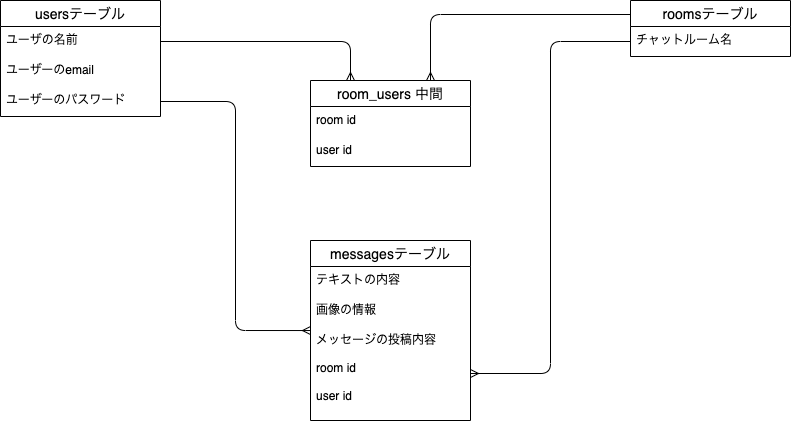

The diagram above was exported from draw.io. Its source (the exported page's mxGraphModel, read from the mxfile embedded in the PNG):
<mxGraphModel dx="1016" dy="859" grid="1" gridSize="10" guides="1" tooltips="1" connect="1" arrows="1" fold="1" page="1" pageScale="1" pageWidth="827" pageHeight="1169" math="0" shadow="0">
  <root>
    <mxCell id="0" />
    <mxCell id="1" parent="0" />
    <mxCell id="16" value="messagesテーブル" style="swimlane;fontStyle=0;childLayout=stackLayout;horizontal=1;startSize=26;horizontalStack=0;resizeParent=1;resizeParentMax=0;resizeLast=0;collapsible=1;marginBottom=0;align=center;fontSize=14;rounded=0;sketch=0;" vertex="1" parent="1">
      <mxGeometry x="320" y="520" width="160" height="180" as="geometry" />
    </mxCell>
    <mxCell id="17" value="テキストの内容" style="text;strokeColor=none;fillColor=none;spacingLeft=4;spacingRight=4;overflow=hidden;rotatable=0;points=[[0,0.5],[1,0.5]];portConstraint=eastwest;fontSize=12;" vertex="1" parent="16">
      <mxGeometry y="26" width="160" height="30" as="geometry" />
    </mxCell>
    <mxCell id="18" value="画像の情報" style="text;strokeColor=none;fillColor=none;spacingLeft=4;spacingRight=4;overflow=hidden;rotatable=0;points=[[0,0.5],[1,0.5]];portConstraint=eastwest;fontSize=12;" vertex="1" parent="16">
      <mxGeometry y="56" width="160" height="30" as="geometry" />
    </mxCell>
    <mxCell id="19" value="メッセージの投稿内容&#10;&#10;room id&#10;&#10;user id" style="text;strokeColor=none;fillColor=none;spacingLeft=4;spacingRight=4;overflow=hidden;rotatable=0;points=[[0,0.5],[1,0.5]];portConstraint=eastwest;fontSize=12;" vertex="1" parent="16">
      <mxGeometry y="86" width="160" height="94" as="geometry" />
    </mxCell>
    <mxCell id="36" style="edgeStyle=orthogonalEdgeStyle;rounded=1;sketch=0;orthogonalLoop=1;jettySize=auto;html=1;exitX=0;exitY=0.25;exitDx=0;exitDy=0;entryX=0.75;entryY=0;entryDx=0;entryDy=0;endArrow=ERmany;endFill=0;" edge="1" parent="1" source="24" target="28">
      <mxGeometry relative="1" as="geometry" />
    </mxCell>
    <mxCell id="24" value="roomsテーブル" style="swimlane;fontStyle=0;childLayout=stackLayout;horizontal=1;startSize=26;horizontalStack=0;resizeParent=1;resizeParentMax=0;resizeLast=0;collapsible=1;marginBottom=0;align=center;fontSize=14;rounded=0;sketch=0;" vertex="1" parent="1">
      <mxGeometry x="640" y="280" width="160" height="56" as="geometry" />
    </mxCell>
    <mxCell id="25" value="チャットルーム名" style="text;strokeColor=none;fillColor=none;spacingLeft=4;spacingRight=4;overflow=hidden;rotatable=0;points=[[0,0.5],[1,0.5]];portConstraint=eastwest;fontSize=12;" vertex="1" parent="24">
      <mxGeometry y="26" width="160" height="30" as="geometry" />
    </mxCell>
    <mxCell id="12" value="usersテーブル" style="swimlane;fontStyle=0;childLayout=stackLayout;horizontal=1;startSize=26;horizontalStack=0;resizeParent=1;resizeParentMax=0;resizeLast=0;collapsible=1;marginBottom=0;align=center;fontSize=14;rounded=0;sketch=0;" vertex="1" parent="1">
      <mxGeometry x="10" y="280" width="160" height="116" as="geometry" />
    </mxCell>
    <mxCell id="13" value="ユーザの名前" style="text;strokeColor=none;fillColor=none;spacingLeft=4;spacingRight=4;overflow=hidden;rotatable=0;points=[[0,0.5],[1,0.5]];portConstraint=eastwest;fontSize=12;" vertex="1" parent="12">
      <mxGeometry y="26" width="160" height="30" as="geometry" />
    </mxCell>
    <mxCell id="14" value="ユーザーのemail" style="text;strokeColor=none;fillColor=none;spacingLeft=4;spacingRight=4;overflow=hidden;rotatable=0;points=[[0,0.5],[1,0.5]];portConstraint=eastwest;fontSize=12;" vertex="1" parent="12">
      <mxGeometry y="56" width="160" height="30" as="geometry" />
    </mxCell>
    <mxCell id="15" value="ユーザーのパスワード" style="text;strokeColor=none;fillColor=none;spacingLeft=4;spacingRight=4;overflow=hidden;rotatable=0;points=[[0,0.5],[1,0.5]];portConstraint=eastwest;fontSize=12;" vertex="1" parent="12">
      <mxGeometry y="86" width="160" height="30" as="geometry" />
    </mxCell>
    <mxCell id="28" value="room_users 中間" style="swimlane;fontStyle=0;childLayout=stackLayout;horizontal=1;startSize=26;horizontalStack=0;resizeParent=1;resizeParentMax=0;resizeLast=0;collapsible=1;marginBottom=0;align=center;fontSize=14;rounded=0;sketch=0;" vertex="1" parent="1">
      <mxGeometry x="320" y="360" width="160" height="86" as="geometry" />
    </mxCell>
    <mxCell id="29" value="room id" style="text;strokeColor=none;fillColor=none;spacingLeft=4;spacingRight=4;overflow=hidden;rotatable=0;points=[[0,0.5],[1,0.5]];portConstraint=eastwest;fontSize=12;" vertex="1" parent="28">
      <mxGeometry y="26" width="160" height="30" as="geometry" />
    </mxCell>
    <mxCell id="30" value="user id" style="text;strokeColor=none;fillColor=none;spacingLeft=4;spacingRight=4;overflow=hidden;rotatable=0;points=[[0,0.5],[1,0.5]];portConstraint=eastwest;fontSize=12;" vertex="1" parent="28">
      <mxGeometry y="56" width="160" height="30" as="geometry" />
    </mxCell>
    <mxCell id="34" style="edgeStyle=orthogonalEdgeStyle;rounded=1;sketch=0;orthogonalLoop=1;jettySize=auto;html=1;exitX=1;exitY=0.5;exitDx=0;exitDy=0;entryX=0;entryY=0.043;entryDx=0;entryDy=0;entryPerimeter=0;endArrow=ERmany;endFill=0;" edge="1" parent="1" source="15" target="19">
      <mxGeometry relative="1" as="geometry" />
    </mxCell>
    <mxCell id="35" style="edgeStyle=orthogonalEdgeStyle;rounded=1;sketch=0;orthogonalLoop=1;jettySize=auto;html=1;exitX=0;exitY=0.5;exitDx=0;exitDy=0;endArrow=ERmany;endFill=0;" edge="1" parent="1" source="25" target="19">
      <mxGeometry relative="1" as="geometry" />
    </mxCell>
    <mxCell id="37" style="edgeStyle=orthogonalEdgeStyle;rounded=1;sketch=0;orthogonalLoop=1;jettySize=auto;html=1;exitX=1;exitY=0.5;exitDx=0;exitDy=0;endArrow=ERmany;endFill=0;" edge="1" parent="1" source="13">
      <mxGeometry relative="1" as="geometry">
        <mxPoint x="360" y="360" as="targetPoint" />
      </mxGeometry>
    </mxCell>
  </root>
</mxGraphModel>